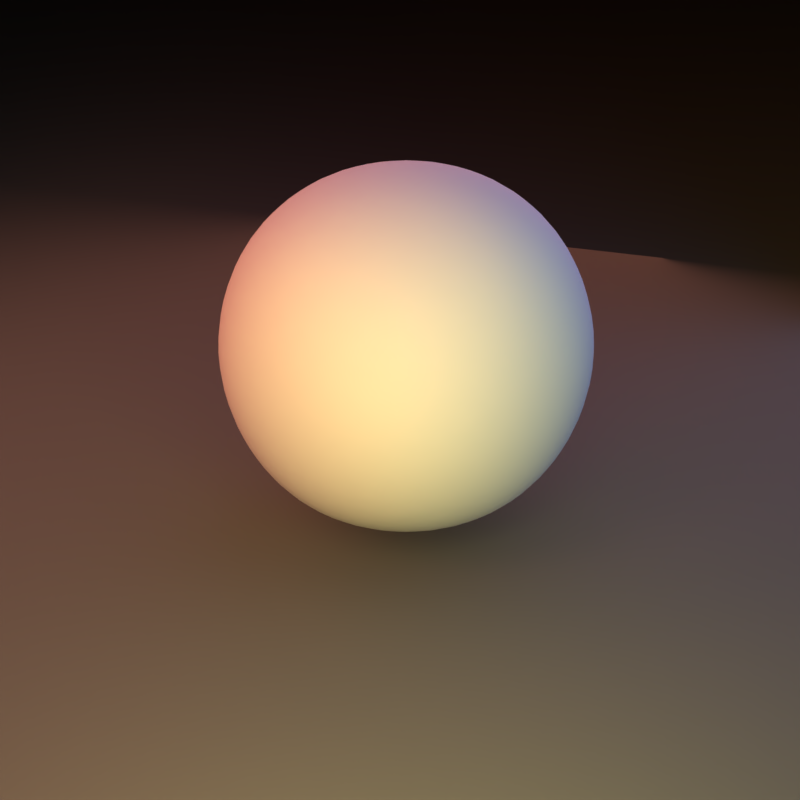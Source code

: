 # Source: multiple_area_lights.blend  (saved by Blender 5.0.56; exported with 4.5.12 LTS)
import bpy
from mathutils import Matrix  # noqa: F401  (used for matrix-valued properties, if any)

bpy.ops.wm.read_factory_settings(use_empty=True)
scene = bpy.context.scene
scene.name = 'Scene'

# ---- collections
col_collection_1 = bpy.data.collections.new('Collection 1'); scene.collection.children.link(col_collection_1)

# ---- materials (node trees are filled in below, after node groups)
mat_material_001 = bpy.data.materials.new('Material.001')
mat_material_001.alpha_threshold = 0.0
mat_material_001.diffuse_color = (0.1459, 0.1532, 0.1477, 1.0)
mat_material_001.roughness = 0.5
mat_material = bpy.data.materials.new('Material')
mat_material.alpha_threshold = 0.0
mat_material.roughness = 0.5
mat_material.line_color = (0.0, 0.0, 0.0, 1.0)

# ---- material node trees
mat_material_001.use_nodes = True; mat_material_001.node_tree.nodes.clear()
_N = mat_material_001.node_tree.nodes; _L = mat_material_001.node_tree.links
n0 = _N.new('ShaderNodeOutputMaterial'); n0.name = 'Material Output'; n0.location = (300, 300)
n1 = _N.new('ShaderNodeBsdfDiffuse'); n1.name = 'Diffuse BSDF'; n1.location = (10, 300)
n1.inputs[0].default_value = (0.1459, 0.1532, 0.1477, 1.0)
_L.new(n1.outputs[0], n0.inputs[0])
n0.is_active_output = True
mat_material.use_nodes = True; mat_material.node_tree.nodes.clear()
_N = mat_material.node_tree.nodes; _L = mat_material.node_tree.links
n0 = _N.new('ShaderNodeOutputMaterial'); n0.name = 'Material Output'; n0.location = (300, 300)
n0.width = 120
n1 = _N.new('ShaderNodeBsdfDiffuse'); n1.name = 'Diffuse BSDF'; n1.location = (10, 300)
_L.new(n1.outputs[0], n0.inputs[0])
n0.is_active_output = True

# ---- world
world_world = bpy.data.worlds.new('World'); scene.world = world_world
world_world.use_nodes = True; world_world.node_tree.nodes.clear()
_N = world_world.node_tree.nodes; _L = world_world.node_tree.links
n0 = _N.new('ShaderNodeOutputWorld'); n0.name = 'World Output'; n0.location = (300, 300)
n1 = _N.new('ShaderNodeBackground'); n1.name = 'Background'; n1.location = (10, 300)
n1.inputs[1].default_value = 0.0
n2 = _N.new('ShaderNodeTexEnvironment'); n2.name = 'Environment Texture'; n2.location = (-180, 300)
n2.width = 140
_L.new(n1.outputs[0], n0.inputs[0])
_L.new(n2.outputs[0], n1.inputs[0])
n0.is_active_output = True
world_world.color = (0.05088, 0.05088, 0.05088)
world_world.use_sun_shadow = False
world_world.sun_shadow_jitter_overblur = 0.0
world_world.cycles.sampling_method = 'MANUAL'

# ---- cameras
cam_camera = bpy.data.cameras.new('Camera')
cam_camera.clip_end = 100.0
cam_camera.lens = 94.02
cam_camera.sensor_width = 32.0
cam_camera.sensor_height = 18.0
cam_camera.ortho_scale = 7.314
cam_camera.dof.focus_distance = 0.0

# ---- lights
light_lamp_004 = bpy.data.lights.new('Lamp.004', 'AREA')
light_lamp_004.color = (1.0, 0.3288, 0.2146)
light_lamp_004.transmission_factor = 0.0
light_lamp_004.cutoff_distance = 30.0
light_lamp_004.energy = 78.54
light_lamp_004.shadow_buffer_clip_start = 1.001
light_lamp_004.shadow_soft_size = 2.151
light_lamp_004.shadow_maximum_resolution = 0.006
light_lamp_004.use_absolute_resolution = True
light_lamp_004.size = 2.151
light_lamp_004.size_y = 1.0
light_lamp_003 = bpy.data.lights.new('Lamp.003', 'AREA')
light_lamp_003.color = (1.0, 0.3288, 0.2146)
light_lamp_003.transmission_factor = 0.0
light_lamp_003.cutoff_distance = 30.0
light_lamp_003.energy = 78.54
light_lamp_003.shadow_buffer_clip_start = 1.001
light_lamp_003.shadow_soft_size = 2.151
light_lamp_003.shadow_maximum_resolution = 0.006
light_lamp_003.use_absolute_resolution = True
light_lamp_003.size = 2.151
light_lamp_003.size_y = 1.0
light_lamp_002 = bpy.data.lights.new('Lamp.002', 'AREA')
light_lamp_002.color = (1.0, 0.9768, 0.2956)
light_lamp_002.transmission_factor = 0.0
light_lamp_002.cutoff_distance = 30.0
light_lamp_002.energy = 78.54
light_lamp_002.shadow_buffer_clip_start = 1.001
light_lamp_002.shadow_soft_size = 2.151
light_lamp_002.shadow_maximum_resolution = 0.006
light_lamp_002.use_absolute_resolution = True
light_lamp_002.size = 2.151
light_lamp_002.size_y = 1.0
light_lamp_001 = bpy.data.lights.new('Lamp.001', 'AREA')
light_lamp_001.color = (1.0, 0.3288, 0.2146)
light_lamp_001.transmission_factor = 0.0
light_lamp_001.cutoff_distance = 30.0
light_lamp_001.energy = 78.54
light_lamp_001.shadow_buffer_clip_start = 1.001
light_lamp_001.shadow_soft_size = 2.151
light_lamp_001.shadow_maximum_resolution = 0.006
light_lamp_001.use_absolute_resolution = True
light_lamp_001.size = 2.151
light_lamp_001.size_y = 1.0
light_lamp = bpy.data.lights.new('Lamp', 'AREA')
light_lamp.color = (0.2541, 0.4786, 1.0)
light_lamp.transmission_factor = 0.0
light_lamp.cutoff_distance = 30.0
light_lamp.energy = 78.54
light_lamp.shadow_buffer_clip_start = 1.001
light_lamp.shadow_soft_size = 2.151
light_lamp.shadow_maximum_resolution = 0.006
light_lamp.use_absolute_resolution = True
light_lamp.size = 2.151
light_lamp.size_y = 1.0

# ---- meshes
me_plane = bpy.data.meshes.new('Plane')
me_plane.from_pydata([(-1.0, -1.0, 0.0), (1.0, -1.0, 0.0), (-1.0, 1.0, 0.0), (1.0, 1.0, 0.0)], [], [(0, 1, 3, 2)])
me_plane.materials.append(mat_material_001)
me_plane.use_remesh_preserve_volume = False
me_plane.use_remesh_preserve_attributes = False
me_plane.use_mirror_vertex_groups = False
me_plane.update()
me_cube = bpy.data.meshes.new('Cube')
me_cube.from_pydata([(-1.0, -1.0, -1.0), (-1.0, 1.0, -1.0), (1.0, 1.0, -1.0), (1.0, -1.0, -1.0), (-1.0, -1.0, 1.0), (-1.0, 1.0, 1.0), (1.0, 1.0, 1.0), (1.0, -1.0, 1.0)], [], [(4, 5, 1, 0), (5, 6, 2, 1), (6, 7, 3, 2), (7, 4, 0, 3), (0, 1, 2, 3), (7, 6, 5, 4)])
me_cube.polygons.foreach_set('use_smooth', [True] * 6)
me_cube.materials.append(mat_material)
me_cube.use_remesh_preserve_volume = False
me_cube.use_remesh_preserve_attributes = False
me_cube.use_mirror_vertex_groups = False
me_cube.update()

# ---- objects
ob_lamp_004 = bpy.data.objects.new('Lamp.004', light_lamp_004)
ob_lamp_003 = bpy.data.objects.new('Lamp.003', light_lamp_003)
ob_lamp_002 = bpy.data.objects.new('Lamp.002', light_lamp_002)
ob_lamp_001 = bpy.data.objects.new('Lamp.001', light_lamp_001)
ob_plane = bpy.data.objects.new('Plane', me_plane)
ob_cube = bpy.data.objects.new('Cube', me_cube)
ob_lamp = bpy.data.objects.new('Lamp', light_lamp)
ob_camera = bpy.data.objects.new('Camera', cam_camera)

# ---- transforms, parenting, visibility, modifiers, constraints
ob_lamp_004.location = (-1.624, 2.003, 2.669)
ob_lamp_004.rotation_euler = (1.002, -0.7637, -2.226)
ob_lamp_004.scale = (2.579, 2.579, 2.579)
ob_lamp_004.lock_rotations_4d = False
ob_lamp_004.empty_display_type = 'ARROWS'
ob_lamp_004.color = (0.0, 0.0, 0.0, 0.0)
ob_lamp_004.lineart.crease_threshold = 0.0
ob_lamp_003.location = (-2.4, -1.979, 2.669)
ob_lamp_003.rotation_euler = (1.002, -0.7637, -0.4923)
ob_lamp_003.scale = (2.286, 2.286, 2.286)
ob_lamp_003.lock_rotations_4d = False
ob_lamp_003.empty_display_type = 'ARROWS'
ob_lamp_003.color = (0.0, 0.0, 0.0, 0.0)
ob_lamp_003.lineart.crease_threshold = 0.0
ob_lamp_002.location = (2.712, -2.46, 1.916)
ob_lamp_002.rotation_euler = (1.169, -0.4112, 1.017)
ob_lamp_002.lock_rotations_4d = False
ob_lamp_002.empty_display_type = 'ARROWS'
ob_lamp_002.color = (0.0, 0.0, 0.0, 0.0)
ob_lamp_002.lineart.crease_threshold = 0.0
ob_lamp_001.location = (1.142, -3.595, 2.669)
ob_lamp_001.rotation_euler = (1.002, -0.7637, 0.4156)
ob_lamp_001.lock_rotations_4d = False
ob_lamp_001.empty_display_type = 'ARROWS'
ob_lamp_001.color = (0.0, 0.0, 0.0, 0.0)
ob_lamp_001.lineart.crease_threshold = 0.0
ob_plane.location = (0.0, 0.0, 0.0)
ob_plane.scale = (12.46, 12.46, 12.46)
ob_plane.lineart.crease_threshold = 0.0
ob_cube.location = (0.0, 0.0, 1.0)
ob_cube.lineart.crease_threshold = 0.0
_m = ob_cube.modifiers.new('Subsurf', 'SUBSURF')
_m.uv_smooth = 'PRESERVE_CORNERS'
_m.levels = 4
_m.render_levels = 4
_m.show_only_control_edges = False
ob_lamp.location = (1.958, -0.06349, 2.715)
ob_lamp.rotation_euler = (0.9761, 0.02976, 2.53)
ob_lamp.scale = (3.427, 3.427, 3.427)
ob_lamp.lock_rotations_4d = False
ob_lamp.empty_display_type = 'ARROWS'
ob_lamp.color = (0.0, 0.0, 0.0, 0.0)
ob_lamp.lineart.crease_threshold = 0.0
ob_camera.location = (7.136, -6.697, 5.592)
ob_camera.rotation_euler = (1.109, 0.01082, 0.8149)
ob_camera.lock_rotations_4d = False
ob_camera.empty_display_type = 'ARROWS'
ob_camera.color = (0.0, 0.0, 0.0, 0.0)
ob_camera.display_type = 'WIRE'
ob_camera.lineart.crease_threshold = 0.0

# ---- collection membership
col_collection_1.objects.link(ob_lamp_004)
col_collection_1.objects.link(ob_lamp_003)
col_collection_1.objects.link(ob_lamp_002)
col_collection_1.objects.link(ob_lamp_001)
col_collection_1.objects.link(ob_plane)
col_collection_1.objects.link(ob_cube)
col_collection_1.objects.link(ob_lamp)
col_collection_1.objects.link(ob_camera)

# ---- scene / render settings (as saved in the file)
scene.camera = ob_camera
scene.frame_start = 1; scene.frame_end = 25; scene.frame_set(1)
scene.render.engine = 'CYCLES'
scene.render.image_settings.color_mode = 'RGB'
scene.render.image_settings.compression = 90
scene.render.resolution_x = 256
scene.render.resolution_y = 256
scene.render.resolution_percentage = 50
scene.render.dither_intensity = 0.0
scene.render.use_border = True
scene.render.use_crop_to_border = True
scene.render.bake_margin = 2
scene.render.bake_bias = 0.0
scene.cycles.use_denoising = False
scene.cycles.samples = 128
scene.cycles.sampling_pattern = 'TABULATED_SOBOL'
scene.cycles.use_adaptive_sampling = False
scene.view_settings.view_transform = 'Standard'
bpy.context.view_layer.update()
